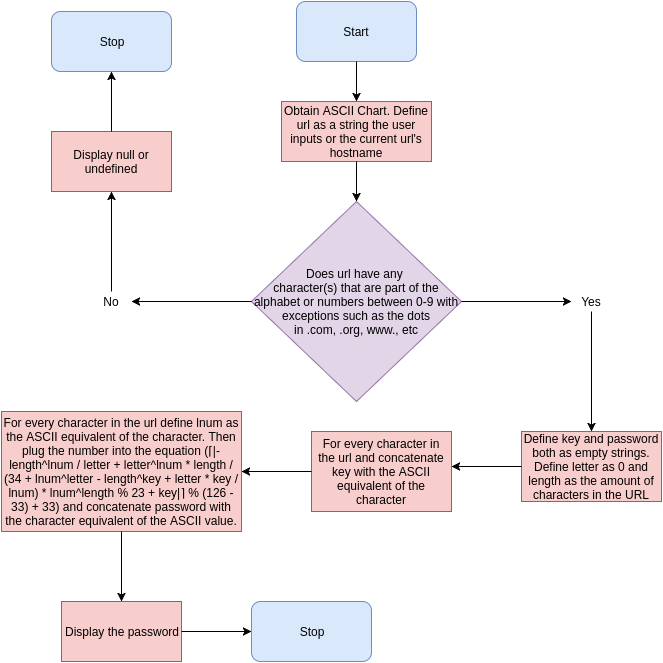

The diagram above was exported from draw.io. Its source (the exported page's mxGraphModel, read from the mxfile embedded in the PNG):
<mxGraphModel dx="885" dy="562" grid="1" gridSize="10" guides="1" tooltips="1" connect="1" arrows="1" fold="1" page="1" pageScale="1" pageWidth="850" pageHeight="1100" background="#ffffff" math="0" shadow="0">
  <root>
    <mxCell id="0" />
    <mxCell id="1" parent="0" />
    <mxCell id="c83229f9e9e9616-1" value="Start" style="rounded=1;whiteSpace=wrap;html=1;fillColor=#dae8fc;strokeColor=#6c8ebf;" vertex="1" parent="1">
      <mxGeometry x="365" y="10" width="120" height="60" as="geometry" />
    </mxCell>
    <mxCell id="c83229f9e9e9616-6" style="edgeStyle=orthogonalEdgeStyle;rounded=0;html=1;jettySize=auto;orthogonalLoop=1;" edge="1" parent="1" source="c83229f9e9e9616-1">
      <mxGeometry relative="1" as="geometry">
        <mxPoint x="425" y="110" as="targetPoint" />
      </mxGeometry>
    </mxCell>
    <mxCell id="c83229f9e9e9616-7" value="Obtain ASCII Chart. Define url as a string the user inputs or the current url's hostname" style="whiteSpace=wrap;html=1;fillColor=#f8cecc;strokeColor=#b85450;" vertex="1" parent="1">
      <mxGeometry x="350" y="110" width="150" height="60" as="geometry" />
    </mxCell>
    <mxCell id="c83229f9e9e9616-8" style="edgeStyle=orthogonalEdgeStyle;rounded=0;html=1;jettySize=auto;orthogonalLoop=1;" edge="1" parent="1" source="c83229f9e9e9616-7">
      <mxGeometry relative="1" as="geometry">
        <mxPoint x="425" y="210" as="targetPoint" />
      </mxGeometry>
    </mxCell>
    <mxCell id="c83229f9e9e9616-9" value="Does url have any&amp;nbsp;&lt;div&gt;character(s)&amp;nbsp;&lt;span&gt;that are part of the alphabet or numbers between 0-9 with&lt;/span&gt;&lt;div&gt;exceptions such as the dots&lt;/div&gt;&lt;div&gt;in .com, .org, www., etc&lt;/div&gt;&lt;/div&gt;" style="rhombus;whiteSpace=wrap;html=1;fillColor=#e1d5e7;strokeColor=#9673a6;" vertex="1" parent="1">
      <mxGeometry x="320" y="210" width="210" height="200" as="geometry" />
    </mxCell>
    <mxCell id="c83229f9e9e9616-10" style="edgeStyle=orthogonalEdgeStyle;rounded=0;html=1;jettySize=auto;orthogonalLoop=1;" edge="1" parent="1" source="c83229f9e9e9616-9">
      <mxGeometry relative="1" as="geometry">
        <mxPoint x="200" y="310" as="targetPoint" />
      </mxGeometry>
    </mxCell>
    <mxCell id="c83229f9e9e9616-11" style="edgeStyle=orthogonalEdgeStyle;rounded=0;html=1;jettySize=auto;orthogonalLoop=1;" edge="1" parent="1" source="c83229f9e9e9616-9">
      <mxGeometry relative="1" as="geometry">
        <mxPoint x="640" y="310" as="targetPoint" />
      </mxGeometry>
    </mxCell>
    <mxCell id="c83229f9e9e9616-12" value="No" style="text;html=1;strokeColor=none;fillColor=none;align=center;verticalAlign=middle;whiteSpace=wrap;" vertex="1" parent="1">
      <mxGeometry x="160" y="300" width="40" height="20" as="geometry" />
    </mxCell>
    <mxCell id="c83229f9e9e9616-13" value="Yes" style="text;html=1;strokeColor=none;fillColor=none;align=center;verticalAlign=middle;whiteSpace=wrap;" vertex="1" parent="1">
      <mxGeometry x="640" y="300" width="40" height="20" as="geometry" />
    </mxCell>
    <mxCell id="c83229f9e9e9616-14" style="edgeStyle=orthogonalEdgeStyle;rounded=0;html=1;jettySize=auto;orthogonalLoop=1;" edge="1" parent="1" source="c83229f9e9e9616-12">
      <mxGeometry relative="1" as="geometry">
        <mxPoint x="180" y="200" as="targetPoint" />
      </mxGeometry>
    </mxCell>
    <mxCell id="c83229f9e9e9616-16" value="Display null or undefined" style="whiteSpace=wrap;html=1;fillColor=#f8cecc;strokeColor=#b85450;" vertex="1" parent="1">
      <mxGeometry x="120" y="140" width="120" height="60" as="geometry" />
    </mxCell>
    <mxCell id="c83229f9e9e9616-17" style="edgeStyle=orthogonalEdgeStyle;rounded=0;html=1;jettySize=auto;orthogonalLoop=1;" edge="1" parent="1" source="c83229f9e9e9616-16">
      <mxGeometry relative="1" as="geometry">
        <mxPoint x="180" y="80" as="targetPoint" />
      </mxGeometry>
    </mxCell>
    <mxCell id="c83229f9e9e9616-18" value="Stop" style="rounded=1;whiteSpace=wrap;html=1;fillColor=#dae8fc;strokeColor=#6c8ebf;" vertex="1" parent="1">
      <mxGeometry x="120" y="20" width="120" height="60" as="geometry" />
    </mxCell>
    <mxCell id="c83229f9e9e9616-19" style="edgeStyle=orthogonalEdgeStyle;rounded=0;html=1;jettySize=auto;orthogonalLoop=1;" edge="1" parent="1" source="c83229f9e9e9616-13">
      <mxGeometry relative="1" as="geometry">
        <mxPoint x="660" y="440" as="targetPoint" />
      </mxGeometry>
    </mxCell>
    <mxCell id="c83229f9e9e9616-20" value="Define key and password both as empty strings. Define letter as 0 and length as the amount of characters in the URL" style="whiteSpace=wrap;html=1;fillColor=#f8cecc;strokeColor=#b85450;" vertex="1" parent="1">
      <mxGeometry x="590" y="440" width="140" height="70" as="geometry" />
    </mxCell>
    <mxCell id="c83229f9e9e9616-21" style="edgeStyle=orthogonalEdgeStyle;rounded=0;html=1;jettySize=auto;orthogonalLoop=1;" edge="1" parent="1" source="c83229f9e9e9616-20">
      <mxGeometry relative="1" as="geometry">
        <mxPoint x="520" y="475" as="targetPoint" />
      </mxGeometry>
    </mxCell>
    <mxCell id="c83229f9e9e9616-22" value="For every character in the url and concatenate key with the ASCII equivalent of the character" style="whiteSpace=wrap;html=1;fillColor=#f8cecc;strokeColor=#b85450;" vertex="1" parent="1">
      <mxGeometry x="380" y="440" width="140" height="80" as="geometry" />
    </mxCell>
    <mxCell id="c83229f9e9e9616-23" style="edgeStyle=orthogonalEdgeStyle;rounded=0;html=1;jettySize=auto;orthogonalLoop=1;" edge="1" parent="1" source="c83229f9e9e9616-22" target="c83229f9e9e9616-24">
      <mxGeometry relative="1" as="geometry">
        <mxPoint x="330" y="480" as="targetPoint" />
        <Array as="points" />
      </mxGeometry>
    </mxCell>
    <mxCell id="c83229f9e9e9616-24" value="For every character in the url define lnum as the ASCII equivalent of the character. Then plug the number into the equation (⌈|-length^lnum / letter + letter^lnum * length / (34 + lnum^letter - length^key + letter * key / lnum) * lnum^length % 23 + key|⌉ % (126 - 33) + 33) and concatenate password with the character equivalent of the ASCII value." style="whiteSpace=wrap;html=1;fillColor=#f8cecc;strokeColor=#b85450;" vertex="1" parent="1">
      <mxGeometry x="70" y="420" width="240" height="120" as="geometry" />
    </mxCell>
    <mxCell id="c83229f9e9e9616-26" style="edgeStyle=orthogonalEdgeStyle;rounded=0;html=1;jettySize=auto;orthogonalLoop=1;" edge="1" parent="1" source="c83229f9e9e9616-24">
      <mxGeometry relative="1" as="geometry">
        <mxPoint x="190" y="610" as="targetPoint" />
      </mxGeometry>
    </mxCell>
    <mxCell id="c83229f9e9e9616-27" value="Display the password" style="whiteSpace=wrap;html=1;fillColor=#f8cecc;strokeColor=#b85450;" vertex="1" parent="1">
      <mxGeometry x="130" y="610" width="120" height="60" as="geometry" />
    </mxCell>
    <mxCell id="c83229f9e9e9616-28" style="edgeStyle=orthogonalEdgeStyle;rounded=0;html=1;jettySize=auto;orthogonalLoop=1;" edge="1" parent="1" source="c83229f9e9e9616-27">
      <mxGeometry relative="1" as="geometry">
        <mxPoint x="320" y="640" as="targetPoint" />
      </mxGeometry>
    </mxCell>
    <mxCell id="c83229f9e9e9616-29" value="Stop" style="rounded=1;whiteSpace=wrap;html=1;fillColor=#dae8fc;strokeColor=#6c8ebf;" vertex="1" parent="1">
      <mxGeometry x="320" y="610" width="120" height="60" as="geometry" />
    </mxCell>
  </root>
</mxGraphModel>